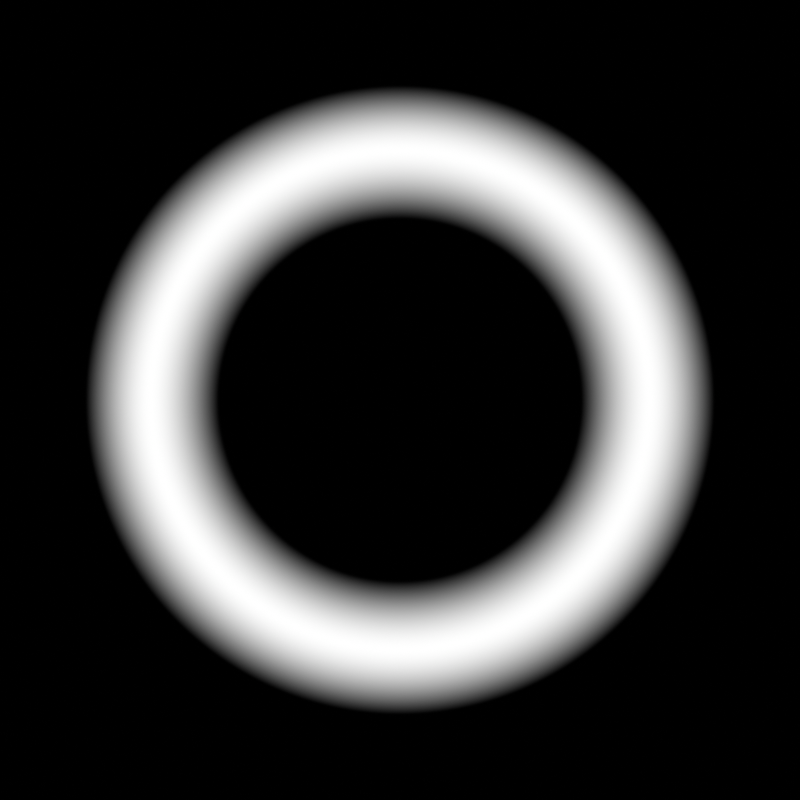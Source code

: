 # Source: blendy_circle.blend  (saved by Blender 4.1.24; exported with 4.5.12 LTS)
import bpy
from mathutils import Matrix  # noqa: F401  (used for matrix-valued properties, if any)

bpy.ops.wm.read_factory_settings(use_empty=True)
scene = bpy.context.scene
scene.name = 'Scene'

# ---- collections
col_collection = bpy.data.collections.new('Collection'); scene.collection.children.link(col_collection)

# ---- materials (node trees are filled in below, after node groups)
mat_material_001 = bpy.data.materials.new('Material.001')
mat_material_001.use_transparent_shadow = False

# ---- material node trees
mat_material_001.use_nodes = True; mat_material_001.node_tree.nodes.clear()
_N = mat_material_001.node_tree.nodes; _L = mat_material_001.node_tree.links
n0 = _N.new('ShaderNodeOutputMaterial'); n0.name = 'Material Output'; n0.location = (468, 300)
n1 = _N.new('ShaderNodeTexGradient'); n1.name = 'Gradient Texture'; n1.location = (-72, 138)
n1.gradient_type = 'SPHERICAL'
n2 = _N.new('ShaderNodeUVMap'); n2.name = 'UV Map'; n2.location = (-522, 125)
n2.uv_map = 'UVMap'
n3 = _N.new('ShaderNodeMapping'); n3.name = 'Mapping'; n3.location = (-292, 222)
n3.inputs[1].default_value = (-1.0, -1.0, 0.0)
n3.inputs[3].default_value = (2.0, 2.0, 1.0)
n4 = _N.new('ShaderNodeValToRGB'); n4.name = 'Color Ramp'; n4.location = (148, 241)
n4.color_ramp.interpolation = 'EASE'
while len(n4.color_ramp.elements) > 1: n4.color_ramp.elements.remove(n4.color_ramp.elements[-1])
n4.color_ramp.elements[0].position = 0.2136; n4.color_ramp.elements[0].color = (0.0, 0.0, 0.0, 1.0)
_e = n4.color_ramp.elements.new(0.3773); _e.color = (1.0, 1.0, 1.0, 1.0)
_e = n4.color_ramp.elements.new(0.55); _e.color = (0.0, 0.0, 0.0, 1.0)
_L.new(n4.outputs[0], n0.inputs[0])
_L.new(n3.outputs[0], n1.inputs[0])
_L.new(n2.outputs[0], n3.inputs[0])
_L.new(n1.outputs[1], n4.inputs[0])
n0.is_active_output = True

# ---- world
world_world = bpy.data.worlds.new('World'); scene.world = world_world
world_world.use_nodes = True; world_world.node_tree.nodes.clear()
_N = world_world.node_tree.nodes; _L = world_world.node_tree.links
n0 = _N.new('ShaderNodeOutputWorld'); n0.name = 'World Output'; n0.location = (300, 300)
n1 = _N.new('ShaderNodeBackground'); n1.name = 'Background'; n1.location = (10, 300)
n1.inputs[0].default_value = (0.05088, 0.05088, 0.05088, 1.0)
_L.new(n1.outputs[0], n0.inputs[0])
n0.is_active_output = True
world_world.color = (0.05088, 0.05088, 0.05088)
world_world.use_sun_shadow = False
world_world.sun_shadow_jitter_overblur = 0.0

# ---- cameras
cam_camera = bpy.data.cameras.new('Camera')
cam_camera.lens = 64.04
cam_camera.lens_unit = 'FOV'

# ---- meshes
me_plane_002 = bpy.data.meshes.new('Plane.002')
me_plane_002.from_pydata([(-32.0, -32.0, 0.0), (32.0, -32.0, 0.0), (-32.0, 32.0, 0.0), (32.0, 32.0, 0.0)], [], [(0, 1, 3, 2)])
_uv = me_plane_002.uv_layers.new(name='UVMap')
_uv.uv.foreach_set('vector', [0.0, 0.0, 1.0, 0.0, 1.0, 1.0, 0.0, 1.0])
me_plane_002.materials.append(mat_material_001)
me_plane_002.update()

# ---- objects
ob_plane = bpy.data.objects.new('Plane', me_plane_002)
ob_camera = bpy.data.objects.new('Camera', cam_camera)

# ---- transforms, parenting, visibility, modifiers, constraints
ob_plane.location = (0.0, 0.0, 0.0)
ob_camera.location = (0.0, 0.0, 113.6)

# ---- collection membership
col_collection.objects.link(ob_plane)
col_collection.objects.link(ob_camera)

# ---- scene / render settings (as saved in the file)
scene.camera = ob_camera
scene.frame_start = 1; scene.frame_end = 250; scene.frame_set(1)
scene.render.engine = 'BLENDER_EEVEE_NEXT'
scene.render.resolution_x = 64
scene.render.resolution_y = 64
scene.cycles.sampling_pattern = 'TABULATED_SOBOL'
scene.eevee.ray_tracing_options.trace_max_roughness = 0.0
scene.view_settings.view_transform = 'Standard'
bpy.context.view_layer.update()

# ---- added for rendering (the .blend has no usable light): sun
light_auto_sun = bpy.data.lights.new('AutoSun', 'SUN')
light_auto_sun.energy = 3.0
light_auto_sun.angle = 0.0523599
ob_auto_sun = bpy.data.objects.new('AutoSun', light_auto_sun)
scene.collection.objects.link(ob_auto_sun)
ob_auto_sun.rotation_euler = (0.872665, 0.174533, 0.523599)
bpy.context.view_layer.update()
